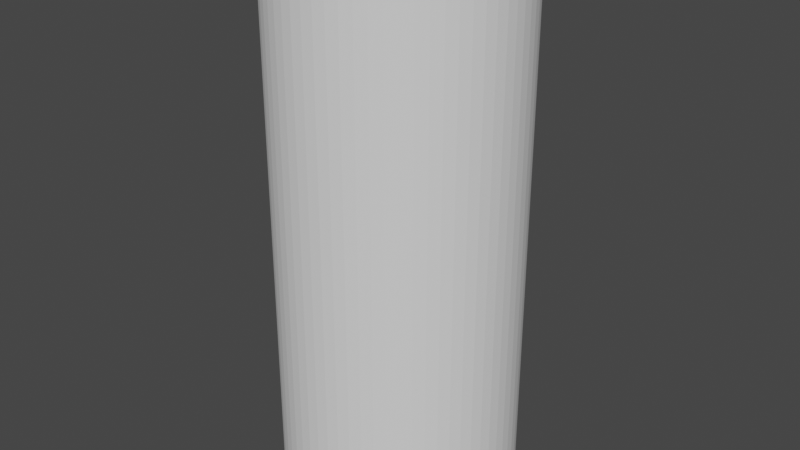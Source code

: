 # Source: tube.blend  (saved by Blender 2.82.7; exported with 4.5.12 LTS)
import bpy
from mathutils import Matrix  # noqa: F401  (used for matrix-valued properties, if any)

bpy.ops.wm.read_factory_settings(use_empty=True)
scene = bpy.context.scene
scene.name = 'Scene'

# ---- collections
col_collection = bpy.data.collections.new('Collection'); scene.collection.children.link(col_collection)

# ---- world
world_world = bpy.data.worlds.new('World'); scene.world = world_world
world_world.use_nodes = True; world_world.node_tree.nodes.clear()
_N = world_world.node_tree.nodes; _L = world_world.node_tree.links
n0 = _N.new('ShaderNodeOutputWorld'); n0.name = 'World Output'; n0.location = (300, 300)
n1 = _N.new('ShaderNodeBackground'); n1.name = 'Background'; n1.location = (10, 300)
n1.inputs[0].default_value = (0.05088, 0.05088, 0.05088, 1.0)
_L.new(n1.outputs[0], n0.inputs[0])
n0.is_active_output = True
world_world.color = (0.05088, 0.05088, 0.05088)
world_world.use_sun_shadow = False
world_world.sun_shadow_jitter_overblur = 0.0

# ---- meshes
me_cylinder_001 = bpy.data.meshes.new('Cylinder.001')
me_cylinder_001.from_pydata([(0.0, 11.0, -25.0), (0.0, 11.0, 25.0), (1.078, 10.95, -25.0), (1.078, 10.95, 25.0), (2.146, 10.79, -25.0), (2.146, 10.79, 25.0), (3.193, 10.53, -25.0), (3.193, 10.53, 25.0), (4.21, 10.16, -25.0), (4.21, 10.16, 25.0), (5.185, 9.701, -25.0), (5.185, 9.701, 25.0), (6.111, 9.146, -25.0), (6.111, 9.146, 25.0), (6.978, 8.503, -25.0), (6.978, 8.503, 25.0), (7.778, 7.778, -25.0), (7.778, 7.778, 25.0), (8.503, 6.978, -25.0), (8.503, 6.978, 25.0), (9.146, 6.111, -25.0), (9.146, 6.111, 25.0), (9.701, 5.185, -25.0), (9.701, 5.185, 25.0), (10.16, 4.21, -25.0), (10.16, 4.21, 25.0), (10.53, 3.193, -25.0), (10.53, 3.193, 25.0), (10.79, 2.146, -25.0), (10.79, 2.146, 25.0), (10.95, 1.078, -25.0), (10.95, 1.078, 25.0), (11.0, -1.792e-06, -25.0), (11.0, -1.792e-06, 25.0), (10.95, -1.078, -25.0), (10.95, -1.078, 25.0), (10.79, -2.146, -25.0), (10.79, -2.146, 25.0), (10.53, -3.193, -25.0), (10.53, -3.193, 25.0), (10.16, -4.21, -25.0), (10.16, -4.21, 25.0), (9.701, -5.185, -25.0), (9.701, -5.185, 25.0), (9.146, -6.111, -25.0), (9.146, -6.111, 25.0), (8.503, -6.978, -25.0), (8.503, -6.978, 25.0), (7.778, -7.778, -25.0), (7.778, -7.778, 25.0), (6.978, -8.503, -25.0), (6.978, -8.503, 25.0), (6.111, -9.146, -25.0), (6.111, -9.146, 25.0), (5.185, -9.701, -25.0), (5.185, -9.701, 25.0), (4.21, -10.16, -25.0), (4.21, -10.16, 25.0), (3.193, -10.53, -25.0), (3.193, -10.53, 25.0), (2.146, -10.79, -25.0), (2.146, -10.79, 25.0), (1.078, -10.95, -25.0), (1.078, -10.95, 25.0), (-8.829e-06, -11.0, -25.0), (-8.829e-06, -11.0, 25.0), (-1.078, -10.95, -25.0), (-1.078, -10.95, 25.0), (-2.146, -10.79, -25.0), (-2.146, -10.79, 25.0), (-3.193, -10.53, -25.0), (-3.193, -10.53, 25.0), (-4.21, -10.16, -25.0), (-4.21, -10.16, 25.0), (-5.185, -9.701, -25.0), (-5.185, -9.701, 25.0), (-6.111, -9.146, -25.0), (-6.111, -9.146, 25.0), (-6.978, -8.503, -25.0), (-6.978, -8.503, 25.0), (-7.778, -7.778, -25.0), (-7.778, -7.778, 25.0), (-8.503, -6.978, -25.0), (-8.503, -6.978, 25.0), (-9.146, -6.111, -25.0), (-9.146, -6.111, 25.0), (-9.701, -5.185, -25.0), (-9.701, -5.185, 25.0), (-10.16, -4.21, -25.0), (-10.16, -4.21, 25.0), (-10.53, -3.193, -25.0), (-10.53, -3.193, 25.0), (-10.79, -2.146, -25.0), (-10.79, -2.146, 25.0), (-10.95, -1.078, -25.0), (-10.95, -1.078, 25.0), (-11.0, -5.114e-06, -25.0), (-11.0, -5.114e-06, 25.0), (-10.95, 1.078, -25.0), (-10.95, 1.078, 25.0), (-10.79, 2.146, -25.0), (-10.79, 2.146, 25.0), (-10.53, 3.193, -25.0), (-10.53, 3.193, 25.0), (-10.16, 4.21, -25.0), (-10.16, 4.21, 25.0), (-9.701, 5.185, -25.0), (-9.701, 5.185, 25.0), (-9.146, 6.111, -25.0), (-9.146, 6.111, 25.0), (-8.503, 6.978, -25.0), (-8.503, 6.978, 25.0), (-7.778, 7.778, -25.0), (-7.778, 7.778, 25.0), (-6.978, 8.503, -25.0), (-6.978, 8.503, 25.0), (-6.111, 9.146, -25.0), (-6.111, 9.146, 25.0), (-5.185, 9.701, -25.0), (-5.185, 9.701, 25.0), (-4.21, 10.16, -25.0), (-4.21, 10.16, 25.0), (-3.193, 10.53, -25.0), (-3.193, 10.53, 25.0), (-2.146, 10.79, -25.0), (-2.146, 10.79, 25.0), (-1.078, 10.95, -25.0), (-1.078, 10.95, 25.0)], [], [(0, 1, 3, 2), (2, 3, 5, 4), (4, 5, 7, 6), (6, 7, 9, 8), (8, 9, 11, 10), (10, 11, 13, 12), (12, 13, 15, 14), (14, 15, 17, 16), (16, 17, 19, 18), (18, 19, 21, 20), (20, 21, 23, 22), (22, 23, 25, 24), (24, 25, 27, 26), (26, 27, 29, 28), (28, 29, 31, 30), (30, 31, 33, 32), (32, 33, 35, 34), (34, 35, 37, 36), (36, 37, 39, 38), (38, 39, 41, 40), (40, 41, 43, 42), (42, 43, 45, 44), (44, 45, 47, 46), (46, 47, 49, 48), (48, 49, 51, 50), (50, 51, 53, 52), (52, 53, 55, 54), (54, 55, 57, 56), (56, 57, 59, 58), (58, 59, 61, 60), (60, 61, 63, 62), (62, 63, 65, 64), (64, 65, 67, 66), (66, 67, 69, 68), (68, 69, 71, 70), (70, 71, 73, 72), (72, 73, 75, 74), (74, 75, 77, 76), (76, 77, 79, 78), (78, 79, 81, 80), (80, 81, 83, 82), (82, 83, 85, 84), (84, 85, 87, 86), (86, 87, 89, 88), (88, 89, 91, 90), (90, 91, 93, 92), (92, 93, 95, 94), (94, 95, 97, 96), (96, 97, 99, 98), (98, 99, 101, 100), (100, 101, 103, 102), (102, 103, 105, 104), (104, 105, 107, 106), (106, 107, 109, 108), (108, 109, 111, 110), (110, 111, 113, 112), (112, 113, 115, 114), (114, 115, 117, 116), (116, 117, 119, 118), (118, 119, 121, 120), (120, 121, 123, 122), (122, 123, 125, 124), (3, 1, 127, 125, 123, 121, 119, 117, 115, 113, 111, 109, 107, 105, 103, 101, 99, 97, 95, 93, 91, 89, 87, 85, 83, 81, 79, 77, 75, 73, 71, 69, 67, 65, 63, 61, 59, 57, 55, 53, 51, 49, 47, 45, 43, 41, 39, 37, 35, 33, 31, 29, 27, 25, 23, 21, 19, 17, 15, 13, 11, 9, 7, 5), (124, 125, 127, 126), (126, 127, 1, 0), (0, 2, 4, 6, 8, 10, 12, 14, 16, 18, 20, 22, 24, 26, 28, 30, 32, 34, 36, 38, 40, 42, 44, 46, 48, 50, 52, 54, 56, 58, 60, 62, 64, 66, 68, 70, 72, 74, 76, 78, 80, 82, 84, 86, 88, 90, 92, 94, 96, 98, 100, 102, 104, 106, 108, 110, 112, 114, 116, 118, 120, 122, 124, 126)])
_uv = me_cylinder_001.uv_layers.new(name='UVMap')
_uv.uv.foreach_set('vector', [0.5, 0.0, 0.5, 1.0, 0.5216, 1.0, 0.5216, 0.0, 0.5216, 0.0, 0.5216, 1.0, 0.5429, 1.0, 0.5429, 0.0, 0.5429, 0.0, 0.5429, 1.0, 0.5639, 1.0, 0.5639, 0.0, 0.5639, 0.0, 0.5639, 1.0, 0.5842, 1.0, 0.5842, 0.0, 0.5842, 0.0, 0.5842, 1.0, 0.6037, 1.0, 0.6037, 0.0, 0.6037, 0.0, 0.6037, 1.0, 0.6222, 1.0, 0.6222, 0.0, 0.6222, 0.0, 0.6222, 1.0, 0.6396, 1.0, 0.6396, 0.0, 0.6396, 0.0, 0.6396, 1.0, 0.6556, 1.0, 0.6556, 0.0, 0.6556, 0.0, 0.6556, 1.0, 0.6396, 1.0, 0.6396, 0.0, 0.6396, 0.0, 0.6396, 1.0, 0.6222, 1.0, 0.6222, 0.0, 0.6222, 0.0, 0.6222, 1.0, 0.6037, 1.0, 0.6037, 0.0, 0.6037, 0.0, 0.6037, 1.0, 0.5842, 1.0, 0.5842, 0.0, 0.5842, 0.0, 0.5842, 1.0, 0.5639, 1.0, 0.5639, 0.0, 0.5639, 0.0, 0.5639, 1.0, 0.5429, 1.0, 0.5429, 0.0, 0.5429, 0.0, 0.5429, 1.0, 0.5216, 1.0, 0.5216, 0.0, 0.5216, 0.0, 0.5216, 1.0, 0.5, 1.0, 0.5, 0.0, 0.5, 0.0, 0.5, 1.0, 0.4784, 1.0, 0.4784, 0.0, 0.4784, 0.0, 0.4784, 1.0, 0.4571, 1.0, 0.4571, 0.0, 0.4571, 0.0, 0.4571, 1.0, 0.4361, 1.0, 0.4361, 0.0, 0.4361, 0.0, 0.4361, 1.0, 0.4158, 1.0, 0.4158, 0.0, 0.4158, 0.0, 0.4158, 1.0, 0.3963, 1.0, 0.3963, 0.0, 0.3963, 0.0, 0.3963, 1.0, 0.3778, 1.0, 0.3778, 0.0, 0.3778, 0.0, 0.3778, 1.0, 0.3604, 1.0, 0.3604, 0.0, 0.3604, 0.0, 0.3604, 1.0, 0.3444, 1.0, 0.3444, 0.0, 0.6556, 0.0, 0.6556, 1.0, 0.6396, 1.0, 0.6396, 0.0, 0.6396, 0.0, 0.6396, 1.0, 0.6222, 1.0, 0.6222, 0.0, 0.6222, 0.0, 0.6222, 1.0, 0.6037, 1.0, 0.6037, 0.0, 0.6037, 0.0, 0.6037, 1.0, 0.5842, 1.0, 0.5842, 0.0, 0.5842, 0.0, 0.5842, 1.0, 0.5639, 1.0, 0.5639, 0.0, 0.5639, 0.0, 0.5639, 1.0, 0.5429, 1.0, 0.5429, 0.0, 0.5429, 0.0, 0.5429, 1.0, 0.5216, 1.0, 0.5216, 0.0, 0.5216, 0.0, 0.5216, 1.0, 0.5, 1.0, 0.5, 0.0, 0.5, 0.0, 0.5, 1.0, 0.4784, 1.0, 0.4784, 0.0, 0.4784, 0.0, 0.4784, 1.0, 0.4571, 1.0, 0.4571, 0.0, 0.4571, 0.0, 0.4571, 1.0, 0.4361, 1.0, 0.4361, 0.0, 0.4361, 0.0, 0.4361, 1.0, 0.4158, 1.0, 0.4158, 0.0, 0.4158, 0.0, 0.4158, 1.0, 0.3963, 1.0, 0.3963, 0.0, 0.3963, 0.0, 0.3963, 1.0, 0.3778, 1.0, 0.3778, 0.0, 0.3778, 0.0, 0.3778, 1.0, 0.3604, 1.0, 0.3604, 0.0, 0.3604, 0.0, 0.3604, 1.0, 0.3444, 1.0, 0.3444, 0.0, 0.3444, 0.0, 0.3444, 1.0, 0.3604, 1.0, 0.3604, 0.0, 0.3604, 0.0, 0.3604, 1.0, 0.3778, 1.0, 0.3778, 0.0, 0.3778, 0.0, 0.3778, 1.0, 0.3963, 1.0, 0.3963, 0.0, 0.3963, 0.0, 0.3963, 1.0, 0.4158, 1.0, 0.4158, 0.0, 0.4158, 0.0, 0.4158, 1.0, 0.4361, 1.0, 0.4361, 0.0, 0.4361, 0.0, 0.4361, 1.0, 0.4571, 1.0, 0.4571, 0.0, 0.4571, 0.0, 0.4571, 1.0, 0.4784, 1.0, 0.4784, 0.0, 0.4784, 0.0, 0.4784, 1.0, 0.5, 1.0, 0.5, 0.0, 0.5, 0.0, 0.5, 1.0, 0.5216, 1.0, 0.5216, 0.0, 0.5216, 0.0, 0.5216, 1.0, 0.5429, 1.0, 0.5429, 0.0, 0.5429, 0.0, 0.5429, 1.0, 0.5639, 1.0, 0.5639, 0.0, 0.5639, 0.0, 0.5639, 1.0, 0.5842, 1.0, 0.5842, 0.0, 0.5842, 0.0, 0.5842, 1.0, 0.6037, 1.0, 0.6037, 0.0, 0.6037, 0.0, 0.6037, 1.0, 0.6222, 1.0, 0.6222, 0.0, 0.6222, 0.0, 0.6222, 1.0, 0.6396, 1.0, 0.6396, 0.0, 0.6396, 0.0, 0.6396, 1.0, 0.6556, 1.0, 0.6556, 0.0, 0.3444, 0.0, 0.3444, 1.0, 0.3604, 1.0, 0.3604, 0.0, 0.3604, 0.0, 0.3604, 1.0, 0.3778, 1.0, 0.3778, 0.0, 0.3778, 0.0, 0.3778, 1.0, 0.3963, 1.0, 0.3963, 0.0, 0.3963, 0.0, 0.3963, 1.0, 0.4158, 1.0, 0.4158, 0.0, 0.4158, 0.0, 0.4158, 1.0, 0.4361, 1.0, 0.4361, 0.0, 0.4361, 0.0, 0.4361, 1.0, 0.4571, 1.0, 0.4571, 0.0, 0.5216, 0.7189, 0.5, 0.72, 0.4784, 0.7189, 0.4571, 0.7158, 0.4361, 0.7105, 0.4158, 0.7033, 0.3963, 0.694, 0.3778, 0.6829, 0.3604, 0.6701, 0.3444, 0.6556, 0.3299, 0.6396, 0.3171, 0.6222, 0.306, 0.6037, 0.2967, 0.5842, 0.2895, 0.5639, 0.2842, 0.5429, 0.2811, 0.5216, 0.28, 0.5, 0.2811, 0.4784, 0.2842, 0.4571, 0.2895, 0.4361, 0.2967, 0.4158, 0.306, 0.3963, 0.3171, 0.3778, 0.3299, 0.3604, 0.3444, 0.3444, 0.3604, 0.3299, 0.3778, 0.3171, 0.3963, 0.306, 0.4158, 0.2967, 0.4361, 0.2895, 0.4571, 0.2842, 0.4784, 0.2811, 0.5, 0.28, 0.5216, 0.2811, 0.5429, 0.2842, 0.5639, 0.2895, 0.5842, 0.2967, 0.6037, 0.306, 0.6222, 0.3171, 0.6396, 0.3299, 0.6556, 0.3444, 0.6701, 0.3604, 0.6829, 0.3778, 0.694, 0.3963, 0.7033, 0.4158, 0.7105, 0.4361, 0.7158, 0.4571, 0.7189, 0.4784, 0.72, 0.5, 0.7189, 0.5216, 0.7158, 0.5429, 0.7105, 0.5639, 0.7033, 0.5842, 0.694, 0.6037, 0.6829, 0.6222, 0.6701, 0.6396, 0.6556, 0.6556, 0.6396, 0.6701, 0.6222, 0.6829, 0.6037, 0.694, 0.5842, 0.7033, 0.5639, 0.7105, 0.5429, 0.7158, 0.4571, 0.0, 0.4571, 1.0, 0.4784, 1.0, 0.4784, 0.0, 0.4784, 0.0, 0.4784, 1.0, 0.5, 1.0, 0.5, 0.0, 0.5, 0.72, 0.5216, 0.7189, 0.5429, 0.7158, 0.5639, 0.7105, 0.5842, 0.7033, 0.6037, 0.694, 0.6222, 0.6829, 0.6396, 0.6701, 0.6556, 0.6556, 0.6701, 0.6396, 0.6829, 0.6222, 0.694, 0.6037, 0.7033, 0.5842, 0.7105, 0.5639, 0.7158, 0.5429, 0.7189, 0.5216, 0.72, 0.5, 0.7189, 0.4784, 0.7158, 0.4571, 0.7105, 0.4361, 0.7033, 0.4158, 0.694, 0.3963, 0.6829, 0.3778, 0.6701, 0.3604, 0.6556, 0.3444, 0.6396, 0.3299, 0.6222, 0.3171, 0.6037, 0.306, 0.5842, 0.2967, 0.5639, 0.2895, 0.5429, 0.2842, 0.5216, 0.2811, 0.5, 0.28, 0.4784, 0.2811, 0.4571, 0.2842, 0.4361, 0.2895, 0.4158, 0.2967, 0.3963, 0.306, 0.3778, 0.3171, 0.3604, 0.3299, 0.3444, 0.3444, 0.3299, 0.3604, 0.3171, 0.3778, 0.306, 0.3963, 0.2967, 0.4158, 0.2895, 0.4361, 0.2842, 0.4571, 0.2811, 0.4784, 0.28, 0.5, 0.2811, 0.5216, 0.2842, 0.5429, 0.2895, 0.5639, 0.2967, 0.5842, 0.306, 0.6037, 0.3171, 0.6222, 0.3299, 0.6396, 0.3444, 0.6556, 0.3604, 0.6701, 0.3778, 0.6829, 0.3963, 0.694, 0.4158, 0.7033, 0.4361, 0.7105, 0.4571, 0.7158, 0.4784, 0.7189])
me_cylinder_001.use_remesh_fix_poles = True
me_cylinder_001.use_remesh_preserve_attributes = False
me_cylinder_001.use_mirror_vertex_groups = False
me_cylinder_001.update()

# ---- objects
ob_cylinder = bpy.data.objects.new('Cylinder', me_cylinder_001)

# ---- transforms, parenting, visibility, modifiers, constraints
ob_cylinder.location = (0.0, 0.0, 0.0)
ob_cylinder.lineart.crease_threshold = 0.0

# ---- collection membership
col_collection.objects.link(ob_cylinder)

# ---- scene / render settings (as saved in the file)
scene.frame_start = 1; scene.frame_end = 250; scene.frame_set(1)
scene.render.engine = 'BLENDER_EEVEE_NEXT'
scene.cycles.use_denoising = False
scene.cycles.samples = 128
scene.cycles.sampling_pattern = 'TABULATED_SOBOL'
scene.cycles.use_adaptive_sampling = False
scene.cycles.use_light_tree = False
scene.view_settings.view_transform = 'Filmic'
bpy.context.view_layer.update()

# ---- added for rendering (the .blend has no active camera and no usable light): camera, sun
cam_auto = bpy.data.cameras.new('AutoCamera')
cam_auto.lens = 50.0
cam_auto.sensor_width = 36.0
cam_auto.clip_end = 1000.0
ob_auto_camera = bpy.data.objects.new('AutoCamera', cam_auto)
scene.collection.objects.link(ob_auto_camera)
ob_auto_camera.location = (54.4862, -65.3835, 43.589)
ob_auto_camera.rotation_euler = (1.09748, -7.21219e-08, 0.694738)
scene.camera = ob_auto_camera
light_auto_sun = bpy.data.lights.new('AutoSun', 'SUN')
light_auto_sun.energy = 3.0
light_auto_sun.angle = 0.0523599
ob_auto_sun = bpy.data.objects.new('AutoSun', light_auto_sun)
scene.collection.objects.link(ob_auto_sun)
ob_auto_sun.rotation_euler = (0.872665, 0.174533, 0.523599)
bpy.context.view_layer.update()
